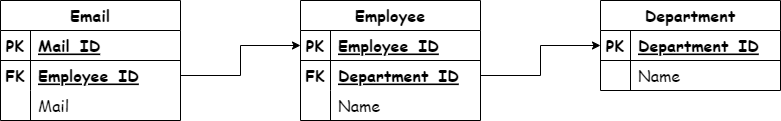

The diagram above was exported from draw.io. Its source (the exported page's mxGraphModel, read from the mxfile embedded in the PNG):
<mxGraphModel dx="1888" dy="547" grid="1" gridSize="10" guides="1" tooltips="1" connect="1" arrows="1" fold="1" page="1" pageScale="1" pageWidth="850" pageHeight="1100" math="0" shadow="0">
  <root>
    <mxCell id="0" />
    <mxCell id="1" parent="0" />
    <mxCell id="keIZaT7qEFtmKgjMamYY-61" value="Employee" style="shape=table;startSize=30;container=1;collapsible=1;childLayout=tableLayout;fixedRows=1;rowLines=0;fontStyle=1;align=center;resizeLast=1;fontFamily=Comic Sans MS;fontSize=16;" parent="1" vertex="1">
      <mxGeometry x="140" y="140" width="180" height="120" as="geometry" />
    </mxCell>
    <mxCell id="keIZaT7qEFtmKgjMamYY-62" value="" style="shape=tableRow;horizontal=0;startSize=0;swimlaneHead=0;swimlaneBody=0;fillColor=none;collapsible=0;dropTarget=0;points=[[0,0.5],[1,0.5]];portConstraint=eastwest;top=0;left=0;right=0;bottom=1;fontFamily=Comic Sans MS;fontSize=16;" parent="keIZaT7qEFtmKgjMamYY-61" vertex="1">
      <mxGeometry y="30" width="180" height="30" as="geometry" />
    </mxCell>
    <mxCell id="keIZaT7qEFtmKgjMamYY-63" value="PK" style="shape=partialRectangle;connectable=0;fillColor=none;top=0;left=0;bottom=0;right=0;fontStyle=1;overflow=hidden;fontFamily=Comic Sans MS;fontSize=16;" parent="keIZaT7qEFtmKgjMamYY-62" vertex="1">
      <mxGeometry width="30" height="30" as="geometry">
        <mxRectangle width="30" height="30" as="alternateBounds" />
      </mxGeometry>
    </mxCell>
    <mxCell id="keIZaT7qEFtmKgjMamYY-64" value="Employee_ID" style="shape=partialRectangle;connectable=0;fillColor=none;top=0;left=0;bottom=0;right=0;align=left;spacingLeft=6;fontStyle=5;overflow=hidden;fontFamily=Comic Sans MS;fontSize=16;" parent="keIZaT7qEFtmKgjMamYY-62" vertex="1">
      <mxGeometry x="30" width="150" height="30" as="geometry">
        <mxRectangle width="150" height="30" as="alternateBounds" />
      </mxGeometry>
    </mxCell>
    <mxCell id="keIZaT7qEFtmKgjMamYY-75" value="" style="shape=tableRow;horizontal=0;startSize=0;swimlaneHead=0;swimlaneBody=0;fillColor=none;collapsible=0;dropTarget=0;points=[[0,0.5],[1,0.5]];portConstraint=eastwest;top=0;left=0;right=0;bottom=0;fontFamily=Comic Sans MS;fontSize=16;" parent="keIZaT7qEFtmKgjMamYY-61" vertex="1">
      <mxGeometry y="60" width="180" height="30" as="geometry" />
    </mxCell>
    <mxCell id="keIZaT7qEFtmKgjMamYY-76" value="FK" style="shape=partialRectangle;connectable=0;fillColor=none;top=0;left=0;bottom=0;right=0;fontStyle=1;overflow=hidden;fontFamily=Comic Sans MS;fontSize=16;" parent="keIZaT7qEFtmKgjMamYY-75" vertex="1">
      <mxGeometry width="30" height="30" as="geometry">
        <mxRectangle width="30" height="30" as="alternateBounds" />
      </mxGeometry>
    </mxCell>
    <mxCell id="keIZaT7qEFtmKgjMamYY-77" value="Department_ID" style="shape=partialRectangle;connectable=0;fillColor=none;top=0;left=0;bottom=0;right=0;align=left;spacingLeft=6;fontStyle=5;overflow=hidden;fontFamily=Comic Sans MS;fontSize=16;" parent="keIZaT7qEFtmKgjMamYY-75" vertex="1">
      <mxGeometry x="30" width="150" height="30" as="geometry">
        <mxRectangle width="150" height="30" as="alternateBounds" />
      </mxGeometry>
    </mxCell>
    <mxCell id="keIZaT7qEFtmKgjMamYY-79" value="" style="shape=tableRow;horizontal=0;startSize=0;swimlaneHead=0;swimlaneBody=0;fillColor=none;collapsible=0;dropTarget=0;points=[[0,0.5],[1,0.5]];portConstraint=eastwest;top=0;left=0;right=0;bottom=0;fontFamily=Comic Sans MS;fontSize=16;" parent="keIZaT7qEFtmKgjMamYY-61" vertex="1">
      <mxGeometry y="90" width="180" height="30" as="geometry" />
    </mxCell>
    <mxCell id="keIZaT7qEFtmKgjMamYY-80" value="" style="shape=partialRectangle;connectable=0;fillColor=none;top=0;left=0;bottom=0;right=0;editable=1;overflow=hidden;fontFamily=Comic Sans MS;fontSize=16;" parent="keIZaT7qEFtmKgjMamYY-79" vertex="1">
      <mxGeometry width="30" height="30" as="geometry">
        <mxRectangle width="30" height="30" as="alternateBounds" />
      </mxGeometry>
    </mxCell>
    <mxCell id="keIZaT7qEFtmKgjMamYY-81" value="Name" style="shape=partialRectangle;connectable=0;fillColor=none;top=0;left=0;bottom=0;right=0;align=left;spacingLeft=6;overflow=hidden;fontFamily=Comic Sans MS;fontSize=16;" parent="keIZaT7qEFtmKgjMamYY-79" vertex="1">
      <mxGeometry x="30" width="150" height="30" as="geometry">
        <mxRectangle width="150" height="30" as="alternateBounds" />
      </mxGeometry>
    </mxCell>
    <mxCell id="keIZaT7qEFtmKgjMamYY-83" value="Department" style="shape=table;startSize=30;container=1;collapsible=1;childLayout=tableLayout;fixedRows=1;rowLines=0;fontStyle=1;align=center;resizeLast=1;fontFamily=Comic Sans MS;fontSize=16;" parent="1" vertex="1">
      <mxGeometry x="440" y="140" width="180" height="90" as="geometry" />
    </mxCell>
    <mxCell id="keIZaT7qEFtmKgjMamYY-84" value="" style="shape=tableRow;horizontal=0;startSize=0;swimlaneHead=0;swimlaneBody=0;fillColor=none;collapsible=0;dropTarget=0;points=[[0,0.5],[1,0.5]];portConstraint=eastwest;top=0;left=0;right=0;bottom=1;fontFamily=Comic Sans MS;fontSize=16;" parent="keIZaT7qEFtmKgjMamYY-83" vertex="1">
      <mxGeometry y="30" width="180" height="30" as="geometry" />
    </mxCell>
    <mxCell id="keIZaT7qEFtmKgjMamYY-85" value="PK" style="shape=partialRectangle;connectable=0;fillColor=none;top=0;left=0;bottom=0;right=0;fontStyle=1;overflow=hidden;fontFamily=Comic Sans MS;fontSize=16;" parent="keIZaT7qEFtmKgjMamYY-84" vertex="1">
      <mxGeometry width="30" height="30" as="geometry">
        <mxRectangle width="30" height="30" as="alternateBounds" />
      </mxGeometry>
    </mxCell>
    <mxCell id="keIZaT7qEFtmKgjMamYY-86" value="Department_ID" style="shape=partialRectangle;connectable=0;fillColor=none;top=0;left=0;bottom=0;right=0;align=left;spacingLeft=6;fontStyle=5;overflow=hidden;fontFamily=Comic Sans MS;fontSize=16;" parent="keIZaT7qEFtmKgjMamYY-84" vertex="1">
      <mxGeometry x="30" width="150" height="30" as="geometry">
        <mxRectangle width="150" height="30" as="alternateBounds" />
      </mxGeometry>
    </mxCell>
    <mxCell id="keIZaT7qEFtmKgjMamYY-90" value="" style="shape=tableRow;horizontal=0;startSize=0;swimlaneHead=0;swimlaneBody=0;fillColor=none;collapsible=0;dropTarget=0;points=[[0,0.5],[1,0.5]];portConstraint=eastwest;top=0;left=0;right=0;bottom=0;fontFamily=Comic Sans MS;fontSize=16;" parent="keIZaT7qEFtmKgjMamYY-83" vertex="1">
      <mxGeometry y="60" width="180" height="30" as="geometry" />
    </mxCell>
    <mxCell id="keIZaT7qEFtmKgjMamYY-91" value="" style="shape=partialRectangle;connectable=0;fillColor=none;top=0;left=0;bottom=0;right=0;editable=1;overflow=hidden;fontFamily=Comic Sans MS;fontSize=16;" parent="keIZaT7qEFtmKgjMamYY-90" vertex="1">
      <mxGeometry width="30" height="30" as="geometry">
        <mxRectangle width="30" height="30" as="alternateBounds" />
      </mxGeometry>
    </mxCell>
    <mxCell id="keIZaT7qEFtmKgjMamYY-92" value="Name" style="shape=partialRectangle;connectable=0;fillColor=none;top=0;left=0;bottom=0;right=0;align=left;spacingLeft=6;overflow=hidden;fontFamily=Comic Sans MS;fontSize=16;" parent="keIZaT7qEFtmKgjMamYY-90" vertex="1">
      <mxGeometry x="30" width="150" height="30" as="geometry">
        <mxRectangle width="150" height="30" as="alternateBounds" />
      </mxGeometry>
    </mxCell>
    <mxCell id="keIZaT7qEFtmKgjMamYY-93" style="edgeStyle=orthogonalEdgeStyle;rounded=0;orthogonalLoop=1;jettySize=auto;html=1;exitX=1;exitY=0.5;exitDx=0;exitDy=0;entryX=0;entryY=0.5;entryDx=0;entryDy=0;fontFamily=Comic Sans MS;fontSize=16;" parent="1" source="keIZaT7qEFtmKgjMamYY-75" target="keIZaT7qEFtmKgjMamYY-84" edge="1">
      <mxGeometry relative="1" as="geometry" />
    </mxCell>
    <mxCell id="keIZaT7qEFtmKgjMamYY-94" value="Email" style="shape=table;startSize=30;container=1;collapsible=1;childLayout=tableLayout;fixedRows=1;rowLines=0;fontStyle=1;align=center;resizeLast=1;fontFamily=Comic Sans MS;fontSize=16;" parent="1" vertex="1">
      <mxGeometry x="-160" y="140" width="180" height="120" as="geometry" />
    </mxCell>
    <mxCell id="keIZaT7qEFtmKgjMamYY-95" value="" style="shape=tableRow;horizontal=0;startSize=0;swimlaneHead=0;swimlaneBody=0;fillColor=none;collapsible=0;dropTarget=0;points=[[0,0.5],[1,0.5]];portConstraint=eastwest;top=0;left=0;right=0;bottom=1;fontFamily=Comic Sans MS;fontSize=16;" parent="keIZaT7qEFtmKgjMamYY-94" vertex="1">
      <mxGeometry y="30" width="180" height="30" as="geometry" />
    </mxCell>
    <mxCell id="keIZaT7qEFtmKgjMamYY-96" value="PK" style="shape=partialRectangle;connectable=0;fillColor=none;top=0;left=0;bottom=0;right=0;fontStyle=1;overflow=hidden;fontFamily=Comic Sans MS;fontSize=16;" parent="keIZaT7qEFtmKgjMamYY-95" vertex="1">
      <mxGeometry width="30" height="30" as="geometry">
        <mxRectangle width="30" height="30" as="alternateBounds" />
      </mxGeometry>
    </mxCell>
    <mxCell id="keIZaT7qEFtmKgjMamYY-97" value="Mail_ID" style="shape=partialRectangle;connectable=0;fillColor=none;top=0;left=0;bottom=0;right=0;align=left;spacingLeft=6;fontStyle=5;overflow=hidden;fontFamily=Comic Sans MS;fontSize=16;" parent="keIZaT7qEFtmKgjMamYY-95" vertex="1">
      <mxGeometry x="30" width="150" height="30" as="geometry">
        <mxRectangle width="150" height="30" as="alternateBounds" />
      </mxGeometry>
    </mxCell>
    <mxCell id="keIZaT7qEFtmKgjMamYY-98" value="" style="shape=tableRow;horizontal=0;startSize=0;swimlaneHead=0;swimlaneBody=0;fillColor=none;collapsible=0;dropTarget=0;points=[[0,0.5],[1,0.5]];portConstraint=eastwest;top=0;left=0;right=0;bottom=0;fontFamily=Comic Sans MS;fontSize=16;" parent="keIZaT7qEFtmKgjMamYY-94" vertex="1">
      <mxGeometry y="60" width="180" height="30" as="geometry" />
    </mxCell>
    <mxCell id="keIZaT7qEFtmKgjMamYY-99" value="FK" style="shape=partialRectangle;connectable=0;fillColor=none;top=0;left=0;bottom=0;right=0;fontStyle=1;overflow=hidden;fontFamily=Comic Sans MS;fontSize=16;" parent="keIZaT7qEFtmKgjMamYY-98" vertex="1">
      <mxGeometry width="30" height="30" as="geometry">
        <mxRectangle width="30" height="30" as="alternateBounds" />
      </mxGeometry>
    </mxCell>
    <mxCell id="keIZaT7qEFtmKgjMamYY-100" value="Employee_ID" style="shape=partialRectangle;connectable=0;fillColor=none;top=0;left=0;bottom=0;right=0;align=left;spacingLeft=6;fontStyle=5;overflow=hidden;fontFamily=Comic Sans MS;fontSize=16;" parent="keIZaT7qEFtmKgjMamYY-98" vertex="1">
      <mxGeometry x="30" width="150" height="30" as="geometry">
        <mxRectangle width="150" height="30" as="alternateBounds" />
      </mxGeometry>
    </mxCell>
    <mxCell id="keIZaT7qEFtmKgjMamYY-101" value="" style="shape=tableRow;horizontal=0;startSize=0;swimlaneHead=0;swimlaneBody=0;fillColor=none;collapsible=0;dropTarget=0;points=[[0,0.5],[1,0.5]];portConstraint=eastwest;top=0;left=0;right=0;bottom=0;fontFamily=Comic Sans MS;fontSize=16;" parent="keIZaT7qEFtmKgjMamYY-94" vertex="1">
      <mxGeometry y="90" width="180" height="30" as="geometry" />
    </mxCell>
    <mxCell id="keIZaT7qEFtmKgjMamYY-102" value="" style="shape=partialRectangle;connectable=0;fillColor=none;top=0;left=0;bottom=0;right=0;editable=1;overflow=hidden;fontFamily=Comic Sans MS;fontSize=16;" parent="keIZaT7qEFtmKgjMamYY-101" vertex="1">
      <mxGeometry width="30" height="30" as="geometry">
        <mxRectangle width="30" height="30" as="alternateBounds" />
      </mxGeometry>
    </mxCell>
    <mxCell id="keIZaT7qEFtmKgjMamYY-103" value="Mail" style="shape=partialRectangle;connectable=0;fillColor=none;top=0;left=0;bottom=0;right=0;align=left;spacingLeft=6;overflow=hidden;fontFamily=Comic Sans MS;fontSize=16;" parent="keIZaT7qEFtmKgjMamYY-101" vertex="1">
      <mxGeometry x="30" width="150" height="30" as="geometry">
        <mxRectangle width="150" height="30" as="alternateBounds" />
      </mxGeometry>
    </mxCell>
    <mxCell id="keIZaT7qEFtmKgjMamYY-104" style="edgeStyle=orthogonalEdgeStyle;rounded=0;orthogonalLoop=1;jettySize=auto;html=1;entryX=0;entryY=0.5;entryDx=0;entryDy=0;fontFamily=Comic Sans MS;fontSize=16;" parent="1" source="keIZaT7qEFtmKgjMamYY-98" target="keIZaT7qEFtmKgjMamYY-62" edge="1">
      <mxGeometry relative="1" as="geometry" />
    </mxCell>
  </root>
</mxGraphModel>